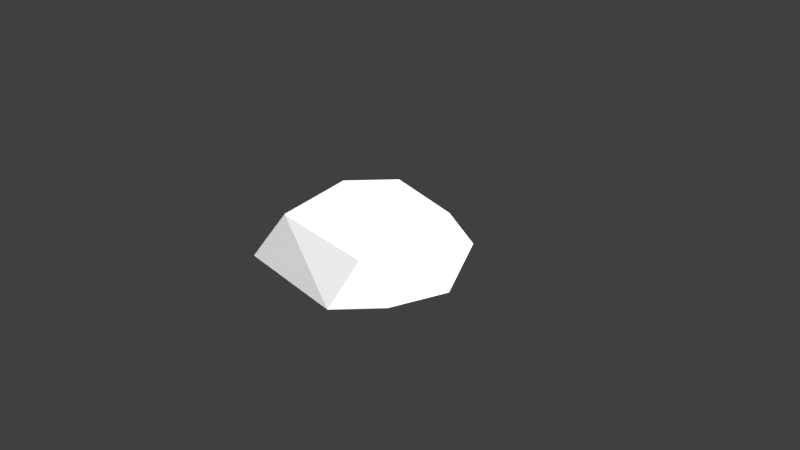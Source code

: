 # Source: Low_Poly_Cuboid_Rock_007.blend  (saved by Blender 2.77.0; exported with 4.5.12 LTS)
import bpy
from mathutils import Matrix  # noqa: F401  (used for matrix-valued properties, if any)

bpy.ops.wm.read_factory_settings(use_empty=True)
scene = bpy.context.scene
scene.name = 'Scene'

# ---- collections
col_collection_1 = bpy.data.collections.new('Collection 1'); scene.collection.children.link(col_collection_1)

# ---- materials (node trees are filled in below, after node groups)
mat_lowpolycuboidrock007mat = bpy.data.materials.new('LowPolyCuboidRock007Mat')
mat_lowpolycuboidrock007mat.alpha_threshold = 0.0
mat_lowpolycuboidrock007mat.roughness = 0.5
mat_lowpolycuboidrock007mat.line_color = (0.0, 0.0, 0.0, 1.0)

# ---- material node trees
mat_lowpolycuboidrock007mat.use_nodes = True; mat_lowpolycuboidrock007mat.node_tree.nodes.clear()
_N = mat_lowpolycuboidrock007mat.node_tree.nodes; _L = mat_lowpolycuboidrock007mat.node_tree.links
n0 = _N.new('ShaderNodeOutputMaterial'); n0.name = 'Material Output'; n0.location = (300, 300)
n1 = _N.new('ShaderNodeBsdfDiffuse'); n1.name = 'Diffuse BSDF'; n1.location = (10, 300)
n1.inputs[0].default_value = (1.0, 1.0, 1.0, 1.0)
_L.new(n1.outputs[0], n0.inputs[0])
n0.is_active_output = True

# ---- world
world_world = bpy.data.worlds.new('World'); scene.world = world_world
world_world.color = (0.05088, 0.05088, 0.05088)
world_world.use_sun_shadow = False
world_world.sun_shadow_jitter_overblur = 0.0
world_world.cycles.sampling_method = 'MANUAL'

# ---- cameras
cam_camera = bpy.data.cameras.new('Camera')
cam_camera.clip_end = 100.0
cam_camera.lens = 35.0
cam_camera.sensor_width = 32.0
cam_camera.sensor_height = 18.0
cam_camera.ortho_scale = 7.314
cam_camera.dof.focus_distance = 0.0

# ---- lights
light_lamp = bpy.data.lights.new('Lamp', 'SUN')
light_lamp.transmission_factor = 0.0
light_lamp.cutoff_distance = 30.0
light_lamp.angle = 2.214
light_lamp.energy = 5.0
light_lamp.shadow_buffer_clip_start = 1.001
light_lamp.shadow_soft_size = 2.0
light_lamp.shadow_cascade_max_distance = 1000.0

# ---- meshes
me_cube = bpy.data.meshes.new('Cube')
me_cube.from_pydata([(0.2154, -0.3688, 0.673), (-0.2248, 0.6492, 0.7646), (-0.4412, 0.2788, 0.7514), (-0.3331, -0.5143, 0.7169), (0.293, 0.7467, 0.006549), (-0.5325, 0.3407, -0.02041), (0.5334, 0.0349, -0.05653), (-0.3478, 0.7985, -0.0953), (0.2536, -0.5124, 0.5789), (-0.4827, -0.7042, -0.09755), (-0.5072, -0.3196, 0.4177), (0.4309, -0.4841, -0.04923), (0.2199, -0.8045, -0.103), (-0.4, -0.1136, -0.4095), (0.2892, 0.2703, -0.2909), (0.2616, 0.4914, 0.7301)], [], [(2, 0, 1), (3, 0, 2), (4, 7, 1), (5, 10, 2), (13, 5, 7), (13, 9, 5), (2, 10, 3), (5, 9, 10), (13, 14, 11), (8, 6, 15), (6, 4, 15), (6, 11, 14), (7, 4, 14), (7, 5, 2), (6, 14, 4), (12, 13, 11), (8, 11, 6), (13, 7, 14), (15, 0, 8), (8, 0, 3), (12, 8, 3), (7, 2, 1), (3, 10, 9), (0, 15, 1), (9, 12, 3), (9, 13, 12), (11, 8, 12), (4, 1, 15)])
me_cube.materials.append(mat_lowpolycuboidrock007mat)
me_cube.use_remesh_preserve_volume = False
me_cube.use_remesh_preserve_attributes = False
me_cube.use_mirror_vertex_groups = False
me_cube.update()

# ---- objects
ob_objects = bpy.data.objects.new('OBJECTS', None)
ob_low_poly_cuboid_rock_007 = bpy.data.objects.new('Low_Poly_Cuboid_Rock_007', me_cube)
ob_lamp = bpy.data.objects.new('Lamp', light_lamp)
ob_camera = bpy.data.objects.new('Camera', cam_camera)

# ---- transforms, parenting, visibility, modifiers, constraints
ob_objects.location = (0.0, 0.0, 0.0)
ob_objects.empty_image_offset = (0.0, 0.0)
ob_objects.show_name = True
ob_objects.show_in_front = True
ob_objects.lineart.crease_threshold = 0.0
ob_low_poly_cuboid_rock_007.parent = ob_objects
ob_low_poly_cuboid_rock_007.location = (0.0, 0.0, 0.0)
ob_low_poly_cuboid_rock_007.scale = (2.421, 1.493, 0.7597)
ob_low_poly_cuboid_rock_007.lock_rotations_4d = False
ob_low_poly_cuboid_rock_007.empty_display_type = 'ARROWS'
ob_low_poly_cuboid_rock_007.lineart.crease_threshold = 0.0
ob_lamp.location = (4.076, 1.005, 5.904)
ob_lamp.rotation_euler = (0.6503, 0.05522, 1.866)
ob_lamp.lock_rotations_4d = False
ob_lamp.empty_display_type = 'ARROWS'
ob_lamp.color = (0.0, 0.0, 0.0, 0.0)
ob_lamp.lineart.crease_threshold = 0.0
ob_camera.location = (7.481, -6.508, 5.344)
ob_camera.rotation_euler = (1.109, 0.01082, 0.8149)
ob_camera.lock_rotations_4d = False
ob_camera.empty_display_type = 'ARROWS'
ob_camera.color = (0.0, 0.0, 0.0, 0.0)
ob_camera.display_type = 'WIRE'
ob_camera.lineart.crease_threshold = 0.0

# ---- collection membership
col_collection_1.objects.link(ob_objects)
col_collection_1.objects.link(ob_low_poly_cuboid_rock_007)
col_collection_1.objects.link(ob_lamp)
col_collection_1.objects.link(ob_camera)

# ---- scene / render settings (as saved in the file)
scene.camera = ob_camera
scene.frame_start = 1; scene.frame_end = 250; scene.frame_set(1)
scene.render.engine = 'CYCLES'
scene.render.resolution_percentage = 50
scene.render.dither_intensity = 0.0
scene.cycles.use_denoising = False
scene.cycles.samples = 128
scene.cycles.sampling_pattern = 'TABULATED_SOBOL'
scene.cycles.light_sampling_threshold = 0.0
scene.cycles.use_adaptive_sampling = False
scene.cycles.use_light_tree = False
scene.cycles.blur_glossy = 0.0
scene.cycles.sample_clamp_indirect = 0.0
scene.view_settings.view_transform = 'Standard'
bpy.context.view_layer.update()
